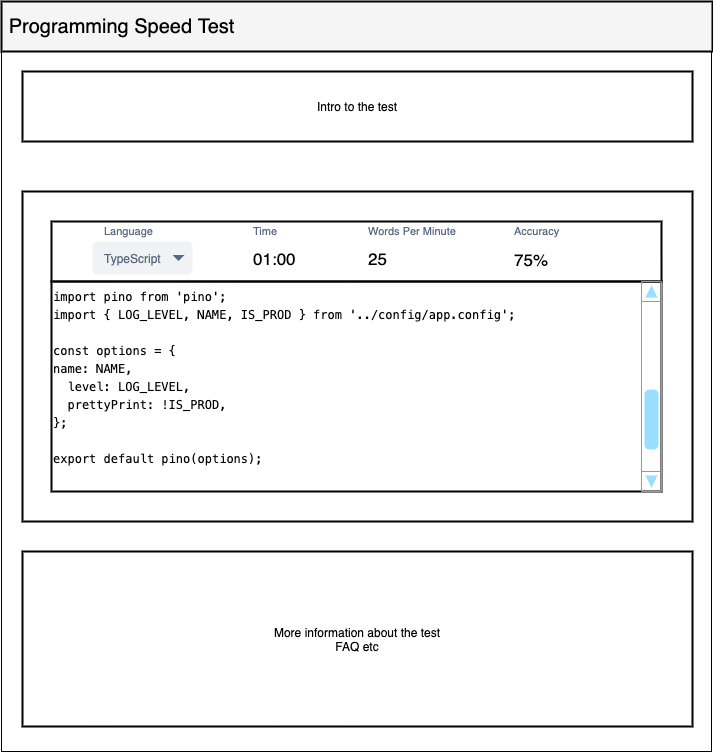

The diagram above was exported from draw.io. Its source (the exported page's mxGraphModel, read from the mxfile embedded in the PNG):
<mxGraphModel dx="1014" dy="604" grid="1" gridSize="10" guides="1" tooltips="1" connect="1" arrows="1" fold="1" page="1" pageScale="1" pageWidth="827" pageHeight="1169" math="0" shadow="0">
  <root>
    <mxCell id="0" />
    <mxCell id="1" parent="0" />
    <mxCell id="2" value="" style="whiteSpace=wrap;html=1;fillColor=#FFFFFF;" parent="1" vertex="1">
      <mxGeometry x="59" y="110" width="710" height="750" as="geometry" />
    </mxCell>
    <mxCell id="4" value="" style="rounded=0;whiteSpace=wrap;html=1;fillColor=#f5f5f5;fontColor=#333333;strokeColor=#000000;strokeWidth=2;" vertex="1" parent="1">
      <mxGeometry x="59" y="110" width="711" height="50" as="geometry" />
    </mxCell>
    <mxCell id="5" value="&lt;span&gt;&lt;font color=&quot;#000000&quot; style=&quot;font-size: 20px&quot;&gt;Programming Speed Test&lt;/font&gt;&lt;/span&gt;" style="text;html=1;align=center;verticalAlign=middle;resizable=0;points=[];autosize=1;" vertex="1" parent="1">
      <mxGeometry x="59" y="125" width="240" height="20" as="geometry" />
    </mxCell>
    <mxCell id="27" value="&lt;font color=&quot;#000000&quot;&gt;Intro to the test&lt;/font&gt;" style="rounded=0;whiteSpace=wrap;html=1;strokeColor=#000000;strokeWidth=2;fillColor=none;" vertex="1" parent="1">
      <mxGeometry x="80" y="180" width="670" height="70" as="geometry" />
    </mxCell>
    <mxCell id="28" value="&lt;font color=&quot;#000000&quot;&gt;More information about the test&lt;br&gt;FAQ etc&lt;br&gt;&lt;/font&gt;" style="rounded=0;whiteSpace=wrap;html=1;strokeColor=#000000;strokeWidth=2;fillColor=none;" vertex="1" parent="1">
      <mxGeometry x="80" y="660" width="670" height="175" as="geometry" />
    </mxCell>
    <mxCell id="40" value="&lt;font color=&quot;#000000&quot;&gt;&lt;br&gt;&lt;/font&gt;" style="rounded=0;whiteSpace=wrap;html=1;strokeColor=#000000;strokeWidth=2;fillColor=none;" vertex="1" parent="1">
      <mxGeometry x="80" y="300" width="670" height="330" as="geometry" />
    </mxCell>
    <mxCell id="41" value="&lt;div&gt;&lt;div style=&quot;font-family: &amp;#34;menlo&amp;#34; , &amp;#34;monaco&amp;#34; , &amp;#34;courier new&amp;#34; , monospace ; line-height: 18px&quot;&gt;&lt;div&gt;&lt;font color=&quot;#000000&quot;&gt;import pino from 'pino';&lt;/font&gt;&lt;/div&gt;&lt;div&gt;&lt;font color=&quot;#000000&quot;&gt;import { LOG_LEVEL, NAME, IS_PROD } from '../config/app.config';&lt;/font&gt;&lt;/div&gt;&lt;font color=&quot;#000000&quot;&gt;&lt;br&gt;&lt;/font&gt;&lt;div&gt;&lt;font color=&quot;#000000&quot;&gt;const options = {&lt;/font&gt;&lt;/div&gt;&lt;div&gt;  &lt;font color=&quot;#000000&quot;&gt;name: NAME,&lt;/font&gt;&lt;/div&gt;&lt;div&gt;  &lt;font color=&quot;#000000&quot;&gt;&amp;nbsp; level: LOG_LEVEL,&lt;/font&gt;&lt;/div&gt;&lt;div&gt;  &lt;font color=&quot;#000000&quot;&gt;&amp;nbsp; prettyPrint: !IS_PROD,&lt;/font&gt;&lt;/div&gt;&lt;div&gt;&lt;font color=&quot;#000000&quot;&gt;};&lt;/font&gt;&lt;/div&gt;&lt;font color=&quot;#000000&quot;&gt;&lt;br&gt;&lt;/font&gt;&lt;div&gt;&lt;font color=&quot;#000000&quot;&gt;export default pino(options);&lt;/font&gt;&lt;/div&gt;&lt;br&gt;&lt;/div&gt;&lt;/div&gt;" style="rounded=0;whiteSpace=wrap;html=1;strokeColor=#000000;strokeWidth=2;fillColor=none;align=left;" vertex="1" parent="1">
      <mxGeometry x="109" y="390" width="610" height="210" as="geometry" />
    </mxCell>
    <mxCell id="42" value="&lt;font color=&quot;#000000&quot;&gt;&lt;br&gt;&lt;/font&gt;" style="rounded=0;whiteSpace=wrap;html=1;strokeColor=#000000;strokeWidth=2;fillColor=none;" vertex="1" parent="1">
      <mxGeometry x="109" y="330" width="610" height="60" as="geometry" />
    </mxCell>
    <mxCell id="43" value="Language" style="rounded=1;fillColor=none;strokeColor=none;html=1;fontColor=#596780;align=left;fontSize=11;spacingLeft=10;fontSize=11" vertex="1" parent="1">
      <mxGeometry x="150" y="330" width="100" height="20" as="geometry" />
    </mxCell>
    <mxCell id="44" value="TypeScript" style="rounded=1;fillColor=#F1F2F4;strokeColor=none;html=1;fontColor=#596780;align=left;fontSize=12;spacingLeft=10" vertex="1" parent="1">
      <mxGeometry x="150" y="350" width="100" height="33" as="geometry" />
    </mxCell>
    <mxCell id="45" value="" style="shape=triangle;direction=south;fillColor=#596780;strokeColor=none;html=1" vertex="1" parent="44">
      <mxGeometry x="1" y="0.5" width="12" height="6" relative="1" as="geometry">
        <mxPoint x="-20" y="-3" as="offset" />
      </mxGeometry>
    </mxCell>
    <mxCell id="46" value="" style="verticalLabelPosition=bottom;shadow=0;dashed=0;align=center;html=1;verticalAlign=top;strokeWidth=1;shape=mxgraph.mockup.navigation.scrollBar;strokeColor=#999999;barPos=20;fillColor2=#99ddff;strokeColor2=none;direction=north;fillColor=none;" vertex="1" parent="1">
      <mxGeometry x="699" y="390" width="20" height="210" as="geometry" />
    </mxCell>
    <mxCell id="48" value="Time" style="rounded=1;fillColor=none;strokeColor=none;html=1;fontColor=#596780;align=left;fontSize=11;spacingLeft=10;fontSize=11" vertex="1" parent="1">
      <mxGeometry x="299" y="330" width="100" height="20" as="geometry" />
    </mxCell>
    <mxCell id="49" value="&lt;font color=&quot;#000000&quot; style=&quot;font-size: 17px&quot;&gt;01:00&lt;/font&gt;" style="rounded=1;fillColor=none;strokeColor=none;html=1;fontColor=#596780;align=left;fontSize=11;spacingLeft=10;fontSize=11" vertex="1" parent="1">
      <mxGeometry x="299" y="356.5" width="100" height="20" as="geometry" />
    </mxCell>
    <mxCell id="50" value="Words Per Minute" style="rounded=1;fillColor=none;strokeColor=none;html=1;fontColor=#596780;align=left;fontSize=11;spacingLeft=10;fontSize=11" vertex="1" parent="1">
      <mxGeometry x="414" y="330" width="100" height="20" as="geometry" />
    </mxCell>
    <mxCell id="51" value="&lt;font color=&quot;#000000&quot; style=&quot;font-size: 17px&quot;&gt;25&lt;/font&gt;" style="rounded=1;fillColor=none;strokeColor=none;html=1;fontColor=#596780;align=left;fontSize=11;spacingLeft=10;fontSize=11" vertex="1" parent="1">
      <mxGeometry x="414" y="356.5" width="100" height="20" as="geometry" />
    </mxCell>
    <mxCell id="52" value="Accuracy" style="rounded=1;fillColor=none;strokeColor=none;html=1;fontColor=#596780;align=left;fontSize=11;spacingLeft=10;fontSize=11" vertex="1" parent="1">
      <mxGeometry x="560" y="330" width="100" height="20" as="geometry" />
    </mxCell>
    <mxCell id="53" value="&lt;font color=&quot;#000000&quot; style=&quot;font-size: 17px&quot;&gt;75%&lt;/font&gt;" style="rounded=1;fillColor=none;strokeColor=none;html=1;fontColor=#596780;align=left;fontSize=11;spacingLeft=10;fontSize=11" vertex="1" parent="1">
      <mxGeometry x="560" y="360" width="100" height="16.5" as="geometry" />
    </mxCell>
  </root>
</mxGraphModel>